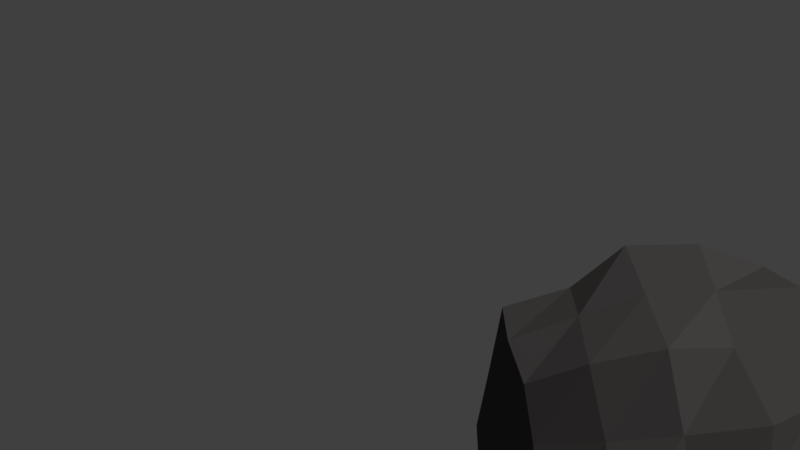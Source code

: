 # Source: kivi_2.blend  (saved by Blender 2.78.0; exported with 4.5.12 LTS)
import bpy
from mathutils import Matrix  # noqa: F401  (used for matrix-valued properties, if any)

bpy.ops.wm.read_factory_settings(use_empty=True)
scene = bpy.context.scene
scene.name = 'Scene'

# ---- collections
col_collection_1 = bpy.data.collections.new('Collection 1'); scene.collection.children.link(col_collection_1)

# ---- materials (node trees are filled in below, after node groups)
mat_kivi_001 = bpy.data.materials.new('kivi.001')
mat_kivi_001.alpha_threshold = 0.0
mat_kivi_001.roughness = 0.5

# ---- material node trees
mat_kivi_001.use_nodes = True; mat_kivi_001.node_tree.nodes.clear()
_N = mat_kivi_001.node_tree.nodes; _L = mat_kivi_001.node_tree.links
n0 = _N.new('ShaderNodeOutputMaterial'); n0.name = 'Material Output'; n0.location = (383, 300)
n1 = _N.new('ShaderNodeMixShader'); n1.name = 'Mix Shader'; n1.location = (163, 320)
n2 = _N.new('ShaderNodeBsdfDiffuse'); n2.name = 'Diffuse BSDF'; n2.location = (-141, 300)
n2.inputs[0].default_value = (0.1585, 0.146, 0.1431, 1.0)
_L.new(n2.outputs[0], n1.inputs[1])
_L.new(n1.outputs[0], n0.inputs[0])
n0.is_active_output = True

# ---- world
world_world = bpy.data.worlds.new('World'); scene.world = world_world
world_world.color = (0.05088, 0.05088, 0.05088)
world_world.use_sun_shadow = False
world_world.sun_shadow_jitter_overblur = 0.0
world_world.cycles.sampling_method = 'MANUAL'

# ---- cameras
cam_camera = bpy.data.cameras.new('Camera')
cam_camera.clip_end = 100.0
cam_camera.lens = 35.0
cam_camera.sensor_width = 32.0
cam_camera.sensor_height = 18.0
cam_camera.ortho_scale = 7.314
cam_camera.dof.focus_distance = 0.0

# ---- lights
light_lamp = bpy.data.lights.new('Lamp', 'SUN')
light_lamp.transmission_factor = 0.0
light_lamp.cutoff_distance = 30.0
light_lamp.angle = 0.1993
light_lamp.energy = 2.0
light_lamp.shadow_buffer_clip_start = 1.001
light_lamp.shadow_soft_size = 0.1
light_lamp.shadow_cascade_max_distance = 1000.0

# ---- meshes
me_cube_003 = bpy.data.meshes.new('Cube.003')
me_cube_003.from_pydata([(-1.329e-07, -1.133, -0.4695), (0.0, 0.8955, 0.8684), (0.0, 1.403, -4.371e-08), (0.0, 0.9441, -0.91), (0.0, -8.742e-08, -1.228), (-1.329e-07, -1.016, 0.4209), (0.9054, 0.5227, 0.9968), (1.11, 0.641, -4.371e-08), (0.8843, 0.5106, -0.9759), (0.896, -1.192e-07, 0.9632), (1.244, -1.192e-07, -4.371e-08), (0.7264, -0.4194, 0.8198), (1.101, -0.6356, -4.371e-08), (0.832, -0.4804, -0.9242), (0.7938, -1.192e-07, -0.8709), (1.163, -0.6717, -0.5565), (-1.031e-07, -0.9279, 0.8961), (-1.627e-07, -1.213, -4.371e-08), (-1.031e-07, -0.9009, -0.873), (0.9478, -0.5472, 0.4533), (-7.571e-08, -1.311e-07, 1.121), (-0.8192, -0.4729, 0.9115), (-1.119, -0.6462, -4.371e-08), (-0.8195, -0.4732, -0.9119), (0.4389, 0.7602, 0.9468), (0.5409, 0.9368, -4.371e-08), (-0.8371, 0.4833, 0.9292), (-1.017, 0.587, -4.371e-08), (-0.6953, 0.4014, -0.7891), (0.3989, 0.6909, -0.8746), (0.8442, 0.4874, -0.4038), (0.8345, 0.4818, 0.3991), (0.0, 0.4383, -1.058), (0.0, 1.039, -0.4303), (0.0, 0.9219, 0.3819), (0.401, -0.6945, 0.8784), (0.4002, -0.6932, -0.877), (0.5559, -0.9629, -4.371e-08), (-0.429, -0.2477, 1.196), (-1.047, -0.6045, 0.5008), (-0.8835, -0.5101, -0.4226), (-0.424, -0.7345, -0.92), (-0.5436, -0.9416, -4.371e-08), (-0.4646, -0.8047, 0.9932), (-1.061, 0.6129, 0.5077), (-1.119, 0.6461, -0.5352), (-0.8246, 1.192e-07, -0.8988), (-1.188, 1.192e-07, -4.371e-08), (-0.8515, 1.192e-07, 0.923), (-3.786e-08, 0.5109, 1.233), (0.4337, 0.2504, 1.209), (0.4582, 0.2645, -1.277), (0.3839, -0.2217, 1.07), (0.4272, -0.2466, -1.191), (-8.941e-08, -0.4749, 1.147), (-5.155e-08, -0.4128, -0.9965), (-0.3861, -0.2229, -1.076), (-0.4131, 0.2385, 1.152), (-0.3766, 0.2174, -1.05), (-0.3359, 0.5818, -0.7607), (-0.5613, 0.9722, -4.371e-08), (-0.4394, 0.761, 0.9477), (-0.535, 0.9266, 0.4722), (-0.5299, 0.9179, -0.4686), (-0.918, 1.192e-07, 0.4177), (-0.9849, 1.192e-07, -0.4417), (-0.5077, -0.8793, 0.4526), (-0.4906, -0.8497, -0.4404), (0.5002, -0.8664, -0.4473), (0.5849, -1.013, 0.508), (1.041, -1.192e-07, -0.4619), (0.8343, -1.192e-07, 0.3877), (0.5413, 0.9375, 0.4767), (0.4406, 0.7632, -0.4045)], [], [(73, 25, 7, 30), (1, 49, 24), (4, 32, 51), (72, 24, 6, 31), (4, 51, 53), (71, 9, 11, 19), (70, 10, 12, 15), (6, 50, 9), (11, 52, 35), (4, 53, 55), (69, 35, 16, 5), (68, 37, 17, 0), (67, 42, 22, 40), (16, 54, 43), (4, 55, 56), (66, 43, 21, 39), (65, 47, 27, 45), (21, 38, 48), (4, 56, 58), (64, 48, 26, 44), (63, 60, 2, 33), (26, 57, 61), (4, 58, 32), (62, 61, 1, 34), (60, 62, 34, 2), (27, 44, 62, 60), (44, 26, 61, 62), (32, 59, 3), (32, 58, 59), (58, 28, 59), (61, 49, 1), (61, 57, 49), (57, 20, 49), (59, 63, 33, 3), (28, 45, 63, 59), (45, 27, 60, 63), (47, 64, 44, 27), (22, 39, 64, 47), (39, 21, 48, 64), (58, 46, 28), (58, 56, 46), (56, 23, 46), (48, 57, 26), (48, 38, 57), (38, 20, 57), (46, 65, 45, 28), (23, 40, 65, 46), (40, 22, 47, 65), (42, 66, 39, 22), (17, 5, 66, 42), (5, 16, 43, 66), (56, 41, 23), (56, 55, 41), (55, 18, 41), (43, 38, 21), (43, 54, 38), (54, 20, 38), (41, 67, 40, 23), (18, 0, 67, 41), (0, 17, 42, 67), (36, 68, 0, 18), (13, 15, 68, 36), (15, 12, 37, 68), (37, 69, 5, 17), (12, 19, 69, 37), (19, 11, 35, 69), (55, 36, 18), (55, 53, 36), (53, 13, 36), (35, 54, 16), (35, 52, 54), (52, 20, 54), (9, 52, 11), (9, 50, 52), (50, 20, 52), (14, 70, 15, 13), (8, 30, 70, 14), (30, 7, 10, 70), (10, 71, 19, 12), (7, 31, 71, 10), (31, 6, 9, 71), (53, 14, 13), (53, 51, 14), (51, 8, 14), (25, 72, 31, 7), (2, 34, 72, 25), (34, 1, 24, 72), (51, 29, 8), (51, 32, 29), (32, 3, 29), (24, 50, 6), (24, 49, 50), (49, 20, 50), (29, 73, 30, 8), (3, 33, 73, 29), (33, 2, 25, 73)])
_uv = me_cube_003.uv_layers.new(name='UVMap')
_uv.uv.foreach_set('vector', [0.2342, 0.7857, 0.3031, 0.7582, 0.3042, 0.8608, 0.2248, 0.8608, 0.4537, 0.1813, 0.3698, 0.1499, 0.4592, 0.09415, 0.02681, 0.5622, 0.09453, 0.6176, 0.0, 0.6589, 0.5581, 0.1054, 0.4592, 0.09415, 0.4665, 0.0, 0.5675, 0.04133, 0.9906, 0.6317, 0.9874, 0.7312, 0.9076, 0.6772, 0.1163, 0.8624, 0.00442, 0.8661, 0.03742, 0.7883, 0.09619, 0.7582, 0.8393, 0.8306, 0.8501, 0.7373, 0.9701, 0.755, 0.9701, 0.8551, 0.679, 0.4647, 0.6316, 0.5604, 0.5771, 0.4674, 0.4924, 0.4962, 0.5369, 0.5671, 0.4407, 0.5598, 0.9906, 0.6317, 0.9076, 0.6772, 0.912, 0.5852, 0.1171, 0.3375, 0.03466, 0.295, 0.02993, 0.2374, 0.1236, 0.2312, 0.2958, 0.2911, 0.2131, 0.3173, 0.2095, 0.2326, 0.2979, 0.2168, 0.2766, 0.1135, 0.1932, 0.1199, 0.1757, 0.0, 0.2578, 0.0241, 0.3959, 0.636, 0.4898, 0.6421, 0.4221, 0.7252, 0.9906, 0.6317, 0.912, 0.5852, 0.9854, 0.5431, 0.1051, 0.1334, 0.0, 0.1497, 0.001259, 0.0652, 0.07955, 0.0224, 0.7862, 0.2605, 0.789, 0.1832, 0.9033, 0.1821, 0.9115, 0.2854, 0.4841, 0.7875, 0.5349, 0.7228, 0.5757, 0.792, 0.02681, 0.5622, 0.06295, 0.4838, 0.1122, 0.5369, 0.7915, 0.09786, 0.7946, 0.0015, 0.8888, 0.002823, 0.9115, 0.08845, 0.2749, 0.6113, 0.3417, 0.6258, 0.3278, 0.7582, 0.2359, 0.7043, 0.6693, 0.7876, 0.6277, 0.7165, 0.7235, 0.713, 0.02681, 0.5622, 0.1122, 0.5369, 0.09453, 0.6176, 0.4945, 0.2981, 0.407, 0.2515, 0.4537, 0.1813, 0.5422, 0.2066, 0.5798, 0.3281, 0.4945, 0.2981, 0.5422, 0.2066, 0.6338, 0.2421, 0.5343, 0.3966, 0.4419, 0.38, 0.4945, 0.2981, 0.5798, 0.3281, 0.4419, 0.38, 0.3734, 0.3143, 0.407, 0.2515, 0.4945, 0.2981, 0.09453, 0.6176, 0.1824, 0.5929, 0.1668, 0.6802, 0.09453, 0.6176, 0.1122, 0.5369, 0.1824, 0.5929, 0.1122, 0.5369, 0.198, 0.5184, 0.1824, 0.5929, 0.407, 0.2515, 0.3698, 0.1499, 0.4537, 0.1813, 0.7235, 0.713, 0.6277, 0.7165, 0.6825, 0.641, 0.6277, 0.7165, 0.5809, 0.6394, 0.6825, 0.641, 0.1824, 0.5929, 0.2749, 0.6113, 0.2359, 0.7043, 0.1668, 0.6802, 0.198, 0.5184, 0.3007, 0.4914, 0.2749, 0.6113, 0.1824, 0.5929, 0.6271, 0.4438, 0.5343, 0.3966, 0.5798, 0.3281, 0.6631, 0.3442, 0.789, 0.1832, 0.7915, 0.09786, 0.9115, 0.08845, 0.9033, 0.1821, 0.6631, 0.1776, 0.6743, 0.08215, 0.7915, 0.09786, 0.789, 0.1832, 0.6743, 0.08215, 0.7024, 0.0, 0.7946, 0.0015, 0.7915, 0.09786, 0.1122, 0.5369, 0.1555, 0.4499, 0.198, 0.5184, 0.1122, 0.5369, 0.06295, 0.4838, 0.1555, 0.4499, 0.06295, 0.4838, 0.1028, 0.3955, 0.1555, 0.4499, 0.5757, 0.792, 0.6277, 0.7165, 0.6693, 0.7876, 0.5757, 0.792, 0.5349, 0.7228, 0.6277, 0.7165, 0.5349, 0.7228, 0.5809, 0.6394, 0.6277, 0.7165, 0.1555, 0.4499, 0.2288, 0.4388, 0.3007, 0.4914, 0.198, 0.5184, 0.691, 0.3413, 0.6869, 0.2512, 0.7862, 0.2605, 0.7832, 0.3418, 0.6869, 0.2512, 0.6631, 0.1776, 0.789, 0.1832, 0.7862, 0.2605, 0.1932, 0.1199, 0.1051, 0.1334, 0.07955, 0.0224, 0.1757, 0.0, 0.2095, 0.2326, 0.1236, 0.2312, 0.1051, 0.1334, 0.1932, 0.1199, 0.1236, 0.2312, 0.02993, 0.2374, 0.0, 0.1497, 0.1051, 0.1334, 0.9854, 0.5431, 0.9013, 0.4849, 0.9801, 0.4438, 0.9854, 0.5431, 0.912, 0.5852, 0.9013, 0.4849, 0.912, 0.5852, 0.8299, 0.5366, 0.9013, 0.4849, 0.4221, 0.7252, 0.5349, 0.7228, 0.4841, 0.7875, 0.4221, 0.7252, 0.4898, 0.6421, 0.5349, 0.7228, 0.4898, 0.6421, 0.5809, 0.6394, 0.5349, 0.7228, 0.3673, 0.1073, 0.2766, 0.1135, 0.2578, 0.0241, 0.3522, 0.02172, 0.3698, 0.1937, 0.2979, 0.2168, 0.2766, 0.1135, 0.3673, 0.1073, 0.2979, 0.2168, 0.2095, 0.2326, 0.1932, 0.1199, 0.2766, 0.1135, 0.8208, 0.6198, 0.7537, 0.6022, 0.766, 0.4987, 0.8299, 0.5366, 0.8123, 0.7104, 0.7235, 0.7312, 0.7537, 0.6022, 0.8208, 0.6198, 0.3237, 0.3955, 0.2146, 0.3955, 0.2131, 0.3173, 0.2958, 0.2911, 0.2131, 0.3173, 0.1171, 0.3375, 0.1236, 0.2312, 0.2095, 0.2326, 0.8221, 0.3618, 0.8488, 0.4369, 0.7639, 0.4369, 0.7653, 0.3418, 0.4585, 0.4438, 0.4924, 0.4962, 0.4407, 0.5598, 0.3698, 0.515, 0.912, 0.5852, 0.8208, 0.6198, 0.8299, 0.5366, 0.912, 0.5852, 0.9076, 0.6772, 0.8208, 0.6198, 0.9076, 0.6772, 0.8123, 0.7104, 0.8208, 0.6198, 0.4407, 0.5598, 0.4898, 0.6421, 0.3959, 0.636, 0.4407, 0.5598, 0.5369, 0.5671, 0.4898, 0.6421, 0.5369, 0.5671, 0.5809, 0.6394, 0.4898, 0.6421, 0.5771, 0.4674, 0.5369, 0.5671, 0.4924, 0.4962, 0.5771, 0.4674, 0.6316, 0.5604, 0.5369, 0.5671, 0.6316, 0.5604, 0.5809, 0.6394, 0.5369, 0.5671, 0.8284, 0.9161, 0.8393, 0.8306, 0.9701, 0.8551, 0.9212, 0.9331, 0.7299, 0.9222, 0.742, 0.8194, 0.8393, 0.8306, 0.8284, 0.9161, 0.742, 0.8194, 0.7235, 0.7312, 0.8501, 0.7373, 0.8393, 0.8306, 0.9115, 0.1223, 1.0, 0.09829, 1.0, 0.2007, 0.9615, 0.235, 0.9139, 0.0, 0.983, 0.00916, 1.0, 0.09829, 0.9115, 0.1223, 0.1163, 0.9533, 0.0, 0.9647, 0.00442, 0.8661, 0.1163, 0.8624, 0.8641, 0.9948, 0.8284, 0.9161, 0.9212, 0.9331, 0.8641, 0.9948, 0.7646, 1.0, 0.8284, 0.9161, 0.7646, 1.0, 0.7299, 0.9222, 0.8284, 0.9161, 0.6435, 0.1294, 0.5581, 0.1054, 0.5675, 0.04133, 0.6631, 0.01735, 0.6338, 0.2421, 0.5422, 0.2066, 0.5581, 0.1054, 0.6435, 0.1294, 0.5422, 0.2066, 0.4537, 0.1813, 0.4592, 0.09415, 0.5581, 0.1054, 0.0, 0.6589, 0.1014, 0.7105, 0.01776, 0.7582, 0.0, 0.6589, 0.09453, 0.6176, 0.1014, 0.7105, 0.09453, 0.6176, 0.1668, 0.6802, 0.1014, 0.7105, 0.7235, 0.5492, 0.6316, 0.5604, 0.679, 0.4647, 0.7235, 0.5492, 0.6825, 0.641, 0.6316, 0.5604, 0.6825, 0.641, 0.5809, 0.6394, 0.6316, 0.5604, 0.2095, 0.8526, 0.1263, 0.8432, 0.1163, 0.7614, 0.2248, 0.7582, 0.2248, 0.9332, 0.1405, 0.9321, 0.1263, 0.8432, 0.2095, 0.8526, 0.6987, 0.4418, 0.6631, 0.3418, 0.7639, 0.3566, 0.7639, 0.442])
me_cube_003.materials.append(mat_kivi_001)
me_cube_003.use_remesh_preserve_volume = False
me_cube_003.use_remesh_preserve_attributes = False
me_cube_003.use_mirror_vertex_groups = False
me_cube_003.update()

# ---- objects
ob_lamp = bpy.data.objects.new('Lamp', light_lamp)
ob_camera = bpy.data.objects.new('Camera', cam_camera)
ob_cube_002 = bpy.data.objects.new('Cube.002', me_cube_003)

# ---- transforms, parenting, visibility, modifiers, constraints
ob_lamp.location = (4.076, 1.005, 5.904)
ob_lamp.rotation_euler = (0.6503, 0.05522, 1.866)
ob_lamp.lock_rotations_4d = False
ob_lamp.empty_display_type = 'ARROWS'
ob_lamp.color = (0.0, 0.0, 0.0, 0.0)
ob_lamp.lineart.crease_threshold = 0.0
ob_camera.location = (7.481, -6.508, 5.344)
ob_camera.rotation_euler = (1.109, 0.0, 0.8149)
ob_camera.lock_rotations_4d = False
ob_camera.empty_display_type = 'ARROWS'
ob_camera.color = (0.0, 0.0, 0.0, 0.0)
ob_camera.display_type = 'WIRE'
ob_camera.lineart.crease_threshold = 0.0
ob_cube_002.location = (4.062, 0.1508, -0.1251)
ob_cube_002.rotation_euler = (-1.355, 0.594, -0.6287)
ob_cube_002.scale = (1.214, 1.219, 1.426)
ob_cube_002.lineart.crease_threshold = 0.0

# ---- collection membership
col_collection_1.objects.link(ob_lamp)
col_collection_1.objects.link(ob_camera)
col_collection_1.objects.link(ob_cube_002)

# ---- scene / render settings (as saved in the file)
scene.camera = ob_camera
scene.frame_start = 1; scene.frame_end = 250; scene.frame_set(1)
scene.render.engine = 'CYCLES'
scene.render.resolution_percentage = 50
scene.render.dither_intensity = 0.0
scene.cycles.use_denoising = False
scene.cycles.samples = 128
scene.cycles.sampling_pattern = 'TABULATED_SOBOL'
scene.cycles.light_sampling_threshold = 0.0
scene.cycles.use_adaptive_sampling = False
scene.cycles.use_light_tree = False
scene.cycles.blur_glossy = 0.0
scene.cycles.sample_clamp_indirect = 0.0
scene.view_settings.view_transform = 'Standard'
bpy.context.view_layer.update()
